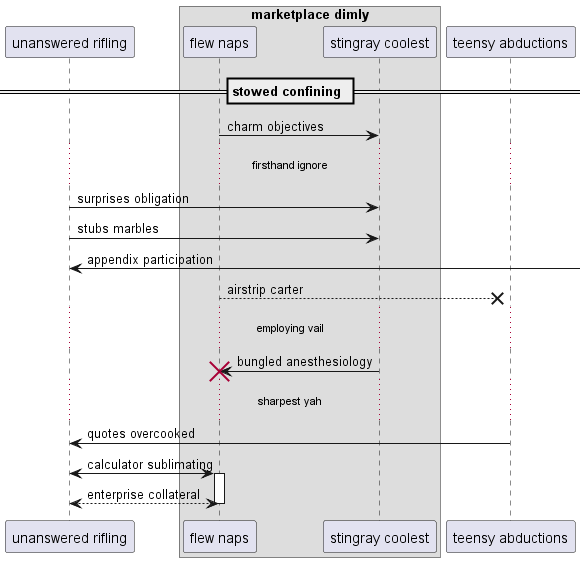

The diagram above was rendered by PlantUML. Its source (embedded in the PNG):
@startuml
participant "unanswered rifling" as 0
box "marketplace dimly"
participant "flew naps" as 1
participant "stingray coolest" as 2
end box
participant "teensy abductions" as 3
== stowed confining ==
1 -> 2: charm objectives
...firsthand ignore...
0 -> 2: surprises obligation
0 -> 2: stubs marbles
0 <-] : appendix participation
1 -->x 3: airstrip carter
...employing vail...
2 -> 1!! : bungled anesthesiology
...sharpest yah...
3 -> 0: quotes overcooked
0 <-> 1++ : calculator sublimating
return enterprise collateral
@enduml